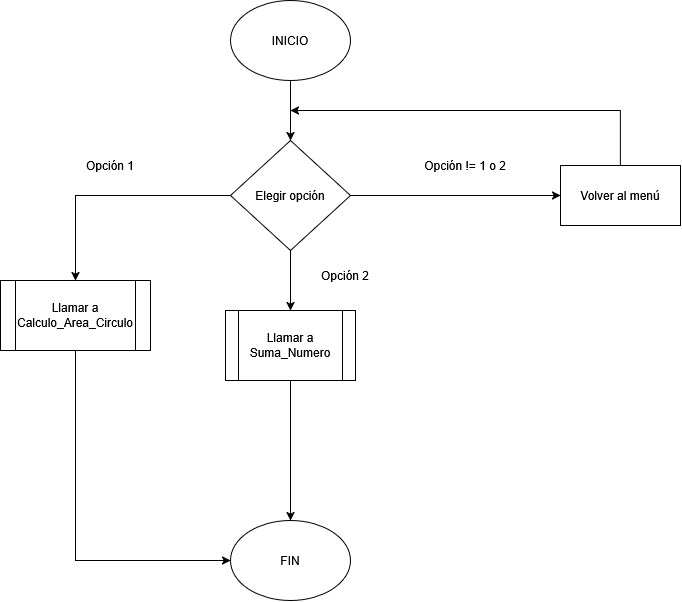

The diagram above was exported from draw.io. Its source (the exported page's mxGraphModel, read from the mxfile embedded in the PNG):
<mxGraphModel dx="1414" dy="779" grid="1" gridSize="10" guides="1" tooltips="1" connect="1" arrows="1" fold="1" page="1" pageScale="1" pageWidth="850" pageHeight="1100" math="0" shadow="0">
  <root>
    <mxCell id="0" />
    <mxCell id="1" parent="0" />
    <mxCell id="z66Hb7RzW9HH4cnNOFH4-13" edge="1" parent="1" source="z66Hb7RzW9HH4cnNOFH4-1" style="edgeStyle=orthogonalEdgeStyle;rounded=0;orthogonalLoop=1;jettySize=auto;html=1;" target="z66Hb7RzW9HH4cnNOFH4-3" value="">
      <mxGeometry relative="1" as="geometry" />
    </mxCell>
    <mxCell id="z66Hb7RzW9HH4cnNOFH4-1" parent="1" style="ellipse;whiteSpace=wrap;html=1;shapeInside=1;" value="INICIO" vertex="1">
      <mxGeometry height="80" width="120" x="340" y="40" as="geometry" />
    </mxCell>
    <mxCell id="z66Hb7RzW9HH4cnNOFH4-2" parent="1" style="ellipse;whiteSpace=wrap;html=1;shapeInside=1;" value="FIN" vertex="1">
      <mxGeometry height="80" width="120" x="340" y="560" as="geometry" />
    </mxCell>
    <mxCell id="z66Hb7RzW9HH4cnNOFH4-7" edge="1" parent="1" source="z66Hb7RzW9HH4cnNOFH4-3" style="edgeStyle=orthogonalEdgeStyle;rounded=0;orthogonalLoop=1;jettySize=auto;html=1;entryX=0.5;entryY=0;entryDx=0;entryDy=0;" target="z66Hb7RzW9HH4cnNOFH4-4">
      <mxGeometry relative="1" as="geometry" />
    </mxCell>
    <mxCell id="z66Hb7RzW9HH4cnNOFH4-8" edge="1" parent="1" source="z66Hb7RzW9HH4cnNOFH4-3" style="edgeStyle=orthogonalEdgeStyle;rounded=0;orthogonalLoop=1;jettySize=auto;html=1;entryX=0.5;entryY=0;entryDx=0;entryDy=0;" target="z66Hb7RzW9HH4cnNOFH4-5">
      <mxGeometry relative="1" as="geometry" />
    </mxCell>
    <mxCell id="z66Hb7RzW9HH4cnNOFH4-11" edge="1" parent="1" source="z66Hb7RzW9HH4cnNOFH4-3" style="edgeStyle=orthogonalEdgeStyle;rounded=0;orthogonalLoop=1;jettySize=auto;html=1;" target="z66Hb7RzW9HH4cnNOFH4-6">
      <mxGeometry relative="1" as="geometry" />
    </mxCell>
    <mxCell id="z66Hb7RzW9HH4cnNOFH4-3" parent="1" style="rhombus;whiteSpace=wrap;html=1;shapeInside=1;" value="Elegir opción" vertex="1">
      <mxGeometry height="110" width="120" x="340" y="180" as="geometry" />
    </mxCell>
    <mxCell id="z66Hb7RzW9HH4cnNOFH4-18" edge="1" parent="1" source="z66Hb7RzW9HH4cnNOFH4-4" style="edgeStyle=orthogonalEdgeStyle;rounded=0;orthogonalLoop=1;jettySize=auto;html=1;entryX=0;entryY=0.5;entryDx=0;entryDy=0;" target="z66Hb7RzW9HH4cnNOFH4-2">
      <mxGeometry relative="1" as="geometry">
        <Array as="points">
          <mxPoint x="185" y="600" />
        </Array>
      </mxGeometry>
    </mxCell>
    <mxCell id="z66Hb7RzW9HH4cnNOFH4-4" parent="1" style="shape=process;whiteSpace=wrap;html=1;backgroundOutline=1;" value="Llamar a Calculo_Area_Circulo" vertex="1">
      <mxGeometry height="70" width="150" x="110" y="320" as="geometry" />
    </mxCell>
    <mxCell id="z66Hb7RzW9HH4cnNOFH4-14" edge="1" parent="1" source="z66Hb7RzW9HH4cnNOFH4-5" style="edgeStyle=orthogonalEdgeStyle;rounded=0;orthogonalLoop=1;jettySize=auto;html=1;entryX=0.5;entryY=0;entryDx=0;entryDy=0;" target="z66Hb7RzW9HH4cnNOFH4-2">
      <mxGeometry relative="1" as="geometry" />
    </mxCell>
    <mxCell id="z66Hb7RzW9HH4cnNOFH4-5" parent="1" style="shape=process;whiteSpace=wrap;html=1;backgroundOutline=1;" value="Llamar a Suma_Numero" vertex="1">
      <mxGeometry height="70" width="130" x="335" y="350" as="geometry" />
    </mxCell>
    <mxCell id="z66Hb7RzW9HH4cnNOFH4-17" edge="1" parent="1" source="z66Hb7RzW9HH4cnNOFH4-6" style="edgeStyle=orthogonalEdgeStyle;rounded=0;orthogonalLoop=1;jettySize=auto;html=1;">
      <mxGeometry relative="1" as="geometry">
        <Array as="points">
          <mxPoint x="730" y="150" />
          <mxPoint x="400" y="150" />
        </Array>
        <mxPoint x="400" y="150" as="targetPoint" />
      </mxGeometry>
    </mxCell>
    <mxCell id="z66Hb7RzW9HH4cnNOFH4-6" parent="1" style="rounded=0;whiteSpace=wrap;html=1;" value="Volver al menú" vertex="1">
      <mxGeometry height="60" width="120" x="670" y="205" as="geometry" />
    </mxCell>
    <mxCell id="z66Hb7RzW9HH4cnNOFH4-9" parent="1" style="text;html=1;whiteSpace=wrap;strokeColor=none;fillColor=none;align=center;verticalAlign=middle;rounded=0;" value="Opción 1" vertex="1">
      <mxGeometry height="30" width="60" x="190" y="190" as="geometry" />
    </mxCell>
    <mxCell id="z66Hb7RzW9HH4cnNOFH4-10" parent="1" style="text;html=1;whiteSpace=wrap;strokeColor=none;fillColor=none;align=center;verticalAlign=middle;rounded=0;" value="Opción 2" vertex="1">
      <mxGeometry height="30" width="60" x="425" y="300" as="geometry" />
    </mxCell>
    <mxCell id="z66Hb7RzW9HH4cnNOFH4-15" parent="1" style="text;html=1;whiteSpace=wrap;strokeColor=none;fillColor=none;align=center;verticalAlign=middle;rounded=0;" value="Opción != 1 o 2" vertex="1">
      <mxGeometry height="30" width="90" x="530" y="190" as="geometry" />
    </mxCell>
  </root>
</mxGraphModel>